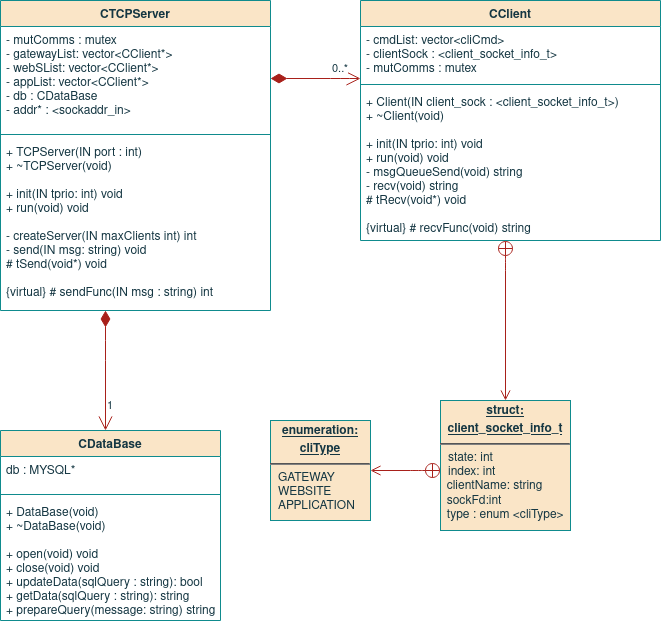

The diagram above was exported from draw.io. Its source (the exported page's mxGraphModel, read from the mxfile embedded in the PNG):
<mxGraphModel dx="1422" dy="749" grid="1" gridSize="10" guides="1" tooltips="1" connect="1" arrows="1" fold="1" page="0" pageScale="1" pageWidth="850" pageHeight="1100" background="none" math="0" shadow="0">
  <root>
    <mxCell id="0" />
    <mxCell id="1" parent="0" />
    <mxCell id="VT_Aw-DX98Dw9pmr3WUd-1" value="CTCPServer" style="swimlane;fontStyle=1;align=center;verticalAlign=top;childLayout=stackLayout;horizontal=1;startSize=26;horizontalStack=0;resizeParent=1;resizeParentMax=0;resizeLast=0;collapsible=1;marginBottom=0;fillColor=#FAE5C7;strokeColor=#0F8B8D;fontColor=#143642;" parent="1" vertex="1">
      <mxGeometry x="120" y="200" width="270" height="310" as="geometry">
        <mxRectangle x="240" y="280" width="60" height="26" as="alternateBounds" />
      </mxGeometry>
    </mxCell>
    <mxCell id="VT_Aw-DX98Dw9pmr3WUd-2" value="-  mutComms : mutex&#10;- gatewayList: vector&lt;CClient*&gt;&#10;- webSList: vector&lt;CClient*&gt;&#10;- appList: vector&lt;CClient*&gt;&#10;- db : CDataBase&#10;- addr* : &lt;sockaddr_in&gt;" style="text;strokeColor=none;fillColor=none;align=left;verticalAlign=top;spacingLeft=4;spacingRight=4;overflow=hidden;rotatable=0;points=[[0,0.5],[1,0.5]];portConstraint=eastwest;fontColor=#143642;" parent="VT_Aw-DX98Dw9pmr3WUd-1" vertex="1">
      <mxGeometry y="26" width="270" height="104" as="geometry" />
    </mxCell>
    <mxCell id="VT_Aw-DX98Dw9pmr3WUd-3" value="" style="line;strokeWidth=1;fillColor=none;align=left;verticalAlign=middle;spacingTop=-1;spacingLeft=3;spacingRight=3;rotatable=0;labelPosition=right;points=[];portConstraint=eastwest;labelBackgroundColor=#DAD2D8;strokeColor=#0F8B8D;fontColor=#143642;" parent="VT_Aw-DX98Dw9pmr3WUd-1" vertex="1">
      <mxGeometry y="130" width="270" height="8" as="geometry" />
    </mxCell>
    <mxCell id="VT_Aw-DX98Dw9pmr3WUd-4" value="+ TCPServer(IN port : int)&#10;+ ~TCPServer(void)&#10;&#10;+ init(IN  tprio: int) void&#10;+ run(void) void&#10;&#10;- createServer(IN maxClients int) int &#10;- send(IN msg: string) void&#10;# tSend(void*) void&#10;&#10;{virtual} # sendFunc(IN msg : string) int " style="text;strokeColor=none;fillColor=none;align=left;verticalAlign=top;spacingLeft=4;spacingRight=4;overflow=hidden;rotatable=0;points=[[0,0.5],[1,0.5]];portConstraint=eastwest;fontColor=#143642;" parent="VT_Aw-DX98Dw9pmr3WUd-1" vertex="1">
      <mxGeometry y="138" width="270" height="172" as="geometry" />
    </mxCell>
    <mxCell id="X1x6oeMcWAnw7KR55U_l-1" value="CClient" style="swimlane;fontStyle=1;align=center;verticalAlign=top;childLayout=stackLayout;horizontal=1;startSize=26;horizontalStack=0;resizeParent=1;resizeParentMax=0;resizeLast=0;collapsible=1;marginBottom=0;fillColor=#FAE5C7;strokeColor=#0F8B8D;fontColor=#143642;" parent="1" vertex="1">
      <mxGeometry x="480" y="200" width="300" height="240" as="geometry">
        <mxRectangle x="240" y="280" width="60" height="26" as="alternateBounds" />
      </mxGeometry>
    </mxCell>
    <mxCell id="X1x6oeMcWAnw7KR55U_l-2" value="- cmdList: vector&lt;cliCmd&gt;&#10;- clientSock : &lt;client_socket_info_t&gt;&#10;- mutComms : mutex&#10;" style="text;strokeColor=none;fillColor=none;align=left;verticalAlign=top;spacingLeft=4;spacingRight=4;overflow=hidden;rotatable=0;points=[[0,0.5],[1,0.5]];portConstraint=eastwest;fontColor=#143642;" parent="X1x6oeMcWAnw7KR55U_l-1" vertex="1">
      <mxGeometry y="26" width="300" height="54" as="geometry" />
    </mxCell>
    <mxCell id="X1x6oeMcWAnw7KR55U_l-3" value="" style="line;strokeWidth=1;fillColor=none;align=left;verticalAlign=middle;spacingTop=-1;spacingLeft=3;spacingRight=3;rotatable=0;labelPosition=right;points=[];portConstraint=eastwest;labelBackgroundColor=#DAD2D8;strokeColor=#0F8B8D;fontColor=#143642;" parent="X1x6oeMcWAnw7KR55U_l-1" vertex="1">
      <mxGeometry y="80" width="300" height="8" as="geometry" />
    </mxCell>
    <mxCell id="X1x6oeMcWAnw7KR55U_l-4" value="+ Client(IN client_sock : &lt;client_socket_info_t&gt;)&#10;+ ~Client(void)&#10;&#10;+ init(IN tprio: int) void&#10;+ run(void) void&#10;- msgQueueSend(void) string&#10;- recv(void) string&#10;# tRecv(void*) void&#10;&#10;{virtual} # recvFunc(void) string" style="text;strokeColor=none;fillColor=none;align=left;verticalAlign=top;spacingLeft=4;spacingRight=4;overflow=hidden;rotatable=0;points=[[0,0.5],[1,0.5]];portConstraint=eastwest;fontColor=#143642;" parent="X1x6oeMcWAnw7KR55U_l-1" vertex="1">
      <mxGeometry y="88" width="300" height="152" as="geometry" />
    </mxCell>
    <mxCell id="X1x6oeMcWAnw7KR55U_l-5" value="&lt;p style=&quot;margin: 0px ; margin-top: 4px ; text-align: center ; text-decoration: underline&quot;&gt;&lt;b&gt;enumeration:&lt;/b&gt;&lt;/p&gt;&lt;p style=&quot;margin: 0px ; margin-top: 4px ; text-align: center ; text-decoration: underline&quot;&gt;&lt;b&gt;cliType&lt;/b&gt;&lt;/p&gt;&lt;hr&gt;&lt;p style=&quot;margin: 0px ; margin-left: 8px&quot;&gt;GATEWAY&lt;/p&gt;&lt;p style=&quot;margin: 0px ; margin-left: 8px&quot;&gt;WEBSITE&lt;/p&gt;&lt;p style=&quot;margin: 0px ; margin-left: 8px&quot;&gt;APPLICATION&lt;br&gt;&lt;/p&gt;" style="verticalAlign=top;align=left;overflow=fill;fontSize=12;fontFamily=Helvetica;html=1;fillColor=#FAE5C7;strokeColor=#0F8B8D;fontColor=#143642;" parent="1" vertex="1">
      <mxGeometry x="390" y="620" width="100" height="100" as="geometry" />
    </mxCell>
    <mxCell id="p8gw9Uzr9oLo1h1CHHn8-1" value="CDataBase" style="swimlane;fontStyle=1;align=center;verticalAlign=top;childLayout=stackLayout;horizontal=1;startSize=26;horizontalStack=0;resizeParent=1;resizeParentMax=0;resizeLast=0;collapsible=1;marginBottom=0;fillColor=#FAE5C7;strokeColor=#0F8B8D;fontColor=#143642;" parent="1" vertex="1">
      <mxGeometry x="120" y="630" width="220" height="190" as="geometry">
        <mxRectangle x="240" y="280" width="60" height="26" as="alternateBounds" />
      </mxGeometry>
    </mxCell>
    <mxCell id="p8gw9Uzr9oLo1h1CHHn8-2" value="db : MYSQL*" style="text;strokeColor=none;fillColor=none;align=left;verticalAlign=top;spacingLeft=4;spacingRight=4;overflow=hidden;rotatable=0;points=[[0,0.5],[1,0.5]];portConstraint=eastwest;fontColor=#143642;" parent="p8gw9Uzr9oLo1h1CHHn8-1" vertex="1">
      <mxGeometry y="26" width="220" height="34" as="geometry" />
    </mxCell>
    <mxCell id="p8gw9Uzr9oLo1h1CHHn8-3" value="" style="line;strokeWidth=1;fillColor=none;align=left;verticalAlign=middle;spacingTop=-1;spacingLeft=3;spacingRight=3;rotatable=0;labelPosition=right;points=[];portConstraint=eastwest;labelBackgroundColor=#DAD2D8;strokeColor=#0F8B8D;fontColor=#143642;" parent="p8gw9Uzr9oLo1h1CHHn8-1" vertex="1">
      <mxGeometry y="60" width="220" height="8" as="geometry" />
    </mxCell>
    <mxCell id="p8gw9Uzr9oLo1h1CHHn8-4" value="+ DataBase(void)&#10;+ ~DataBase(void)&#10;&#10;+ open(void) void&#10;+ close(void) void&#10;+ updateData(sqlQuery : string): bool&#10;+ getData(sqlQuery : string): string&#10;+ prepareQuery(message: string) string" style="text;strokeColor=none;fillColor=none;align=left;verticalAlign=top;spacingLeft=4;spacingRight=4;overflow=hidden;rotatable=0;points=[[0,0.5],[1,0.5]];portConstraint=eastwest;fontColor=#143642;" parent="p8gw9Uzr9oLo1h1CHHn8-1" vertex="1">
      <mxGeometry y="68" width="220" height="122" as="geometry" />
    </mxCell>
    <mxCell id="bQuxHYizXmTp7eSP3On0-1" value="1" style="endArrow=open;html=1;endSize=12;startArrow=diamondThin;startSize=14;startFill=1;edgeStyle=orthogonalEdgeStyle;align=left;verticalAlign=bottom;rounded=1;labelBackgroundColor=default;sketch=0;fontColor=#143642;strokeColor=#A8201A;fillColor=#FAE5C7;curved=0;" parent="1" source="VT_Aw-DX98Dw9pmr3WUd-4" target="p8gw9Uzr9oLo1h1CHHn8-1" edge="1">
      <mxGeometry x="0.75" relative="1" as="geometry">
        <mxPoint x="470" y="510" as="sourcePoint" />
        <mxPoint x="630" y="510" as="targetPoint" />
        <Array as="points">
          <mxPoint x="225" y="550" />
          <mxPoint x="225" y="550" />
        </Array>
        <mxPoint as="offset" />
      </mxGeometry>
    </mxCell>
    <mxCell id="bQuxHYizXmTp7eSP3On0-2" value="0..*" style="endArrow=open;html=1;endSize=12;startArrow=diamondThin;startSize=14;startFill=1;edgeStyle=orthogonalEdgeStyle;align=left;verticalAlign=bottom;rounded=1;labelBackgroundColor=default;sketch=0;fontColor=#143642;strokeColor=#A8201A;fillColor=#FAE5C7;curved=0;" parent="1" source="VT_Aw-DX98Dw9pmr3WUd-2" target="X1x6oeMcWAnw7KR55U_l-2" edge="1">
      <mxGeometry x="0.3333" relative="1" as="geometry">
        <mxPoint x="235" y="570" as="sourcePoint" />
        <mxPoint x="235" y="500" as="targetPoint" />
        <Array as="points">
          <mxPoint x="460" y="278" />
          <mxPoint x="460" y="278" />
        </Array>
        <mxPoint as="offset" />
      </mxGeometry>
    </mxCell>
    <mxCell id="GkkFyO0xJ2VpSAUNr4p0-2" value="&lt;p style=&quot;margin: 0px ; margin-top: 4px ; text-align: center ; text-decoration: underline&quot;&gt;&lt;b&gt;struct:&lt;/b&gt;&lt;/p&gt;&lt;p style=&quot;margin: 0px ; margin-top: 4px ; text-align: center ; text-decoration: underline&quot;&gt;&lt;b&gt;client_socket_info_t&lt;br&gt;&lt;/b&gt;&lt;/p&gt;&lt;hr&gt;&lt;p style=&quot;margin: 0px ; margin-left: 8px&quot;&gt;state: int&lt;/p&gt;&lt;p style=&quot;margin: 0px ; margin-left: 8px&quot;&gt;&lt;span class=&quot;pl-c1&quot;&gt;index&lt;/span&gt;: int&lt;/p&gt;&lt;div&gt;&amp;nbsp; clientName: string&lt;/div&gt;&lt;div&gt;&amp;nbsp; sockFd:int&lt;/div&gt;&lt;div&gt;&amp;nbsp; type : enum &amp;lt;cliType&amp;gt;&lt;/div&gt;" style="verticalAlign=top;align=left;overflow=fill;fontSize=12;fontFamily=Helvetica;html=1;fillColor=#FAE5C7;strokeColor=#0F8B8D;fontColor=#143642;" parent="1" vertex="1">
      <mxGeometry x="560" y="600" width="130" height="130" as="geometry" />
    </mxCell>
    <mxCell id="GkkFyO0xJ2VpSAUNr4p0-3" value="" style="endArrow=open;startArrow=circlePlus;endFill=0;startFill=0;endSize=8;html=1;rounded=1;sketch=0;fontColor=#143642;strokeColor=#A8201A;fillColor=#FAE5C7;entryX=0.5;entryY=0;entryDx=0;entryDy=0;edgeStyle=orthogonalEdgeStyle;" parent="1" source="X1x6oeMcWAnw7KR55U_l-4" target="GkkFyO0xJ2VpSAUNr4p0-2" edge="1">
      <mxGeometry width="160" relative="1" as="geometry">
        <mxPoint x="550" y="430" as="sourcePoint" />
        <mxPoint x="550" y="490" as="targetPoint" />
        <Array as="points">
          <mxPoint x="625" y="460" />
          <mxPoint x="625" y="460" />
        </Array>
      </mxGeometry>
    </mxCell>
    <mxCell id="8h3vbcPJw5nu-CIXgFuw-2" value="" style="endArrow=open;startArrow=circlePlus;endFill=0;startFill=0;endSize=8;html=1;rounded=1;sketch=0;fontColor=#143642;strokeColor=#A8201A;fillColor=#FAE5C7;edgeStyle=orthogonalEdgeStyle;" parent="1" source="GkkFyO0xJ2VpSAUNr4p0-2" target="X1x6oeMcWAnw7KR55U_l-5" edge="1">
      <mxGeometry width="160" relative="1" as="geometry">
        <mxPoint x="635.0400000000002" y="430" as="sourcePoint" />
        <mxPoint x="635" y="610" as="targetPoint" />
        <Array as="points">
          <mxPoint x="540" y="670" />
          <mxPoint x="540" y="670" />
        </Array>
      </mxGeometry>
    </mxCell>
  </root>
</mxGraphModel>